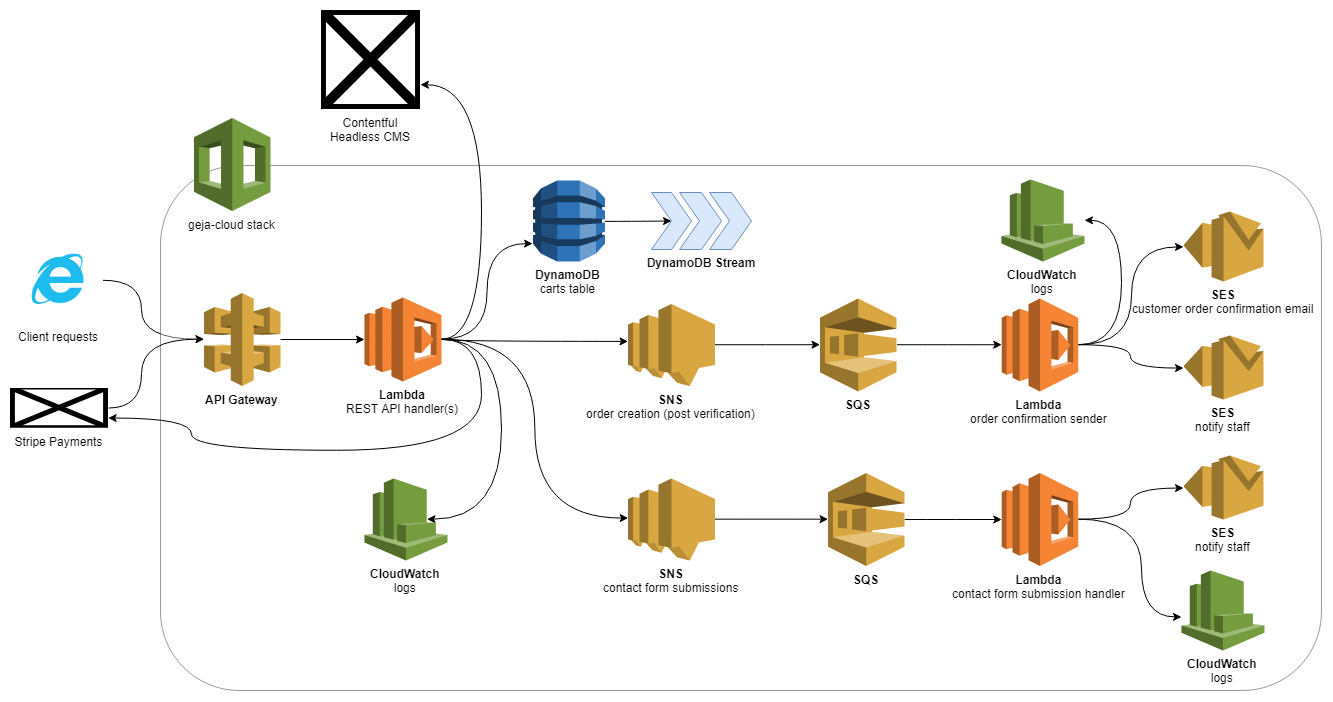

The diagram above was exported from draw.io. Its source (the exported page's mxGraphModel, read from the mxfile embedded in the PNG):
<mxGraphModel dx="2190" dy="3488" grid="1" gridSize="10" guides="1" tooltips="1" connect="1" arrows="1" fold="1" page="1" pageScale="1" pageWidth="850" pageHeight="1100" math="0" shadow="0">
  <root>
    <mxCell id="0" />
    <mxCell id="1" parent="0" />
    <mxCell id="-g8D9auRaSmbEBC0xIPZ-28" style="edgeStyle=orthogonalEdgeStyle;curved=1;rounded=0;orthogonalLoop=1;jettySize=auto;html=1;" edge="1" parent="1" source="Cm8m7he0BxCQatR_GwrA-1" target="Cm8m7he0BxCQatR_GwrA-17">
      <mxGeometry relative="1" as="geometry">
        <Array as="points">
          <mxPoint x="-300" y="-1280" />
          <mxPoint x="-300" y="-1221" />
        </Array>
      </mxGeometry>
    </mxCell>
    <mxCell id="Cm8m7he0BxCQatR_GwrA-1" value="Client requests" style="shape=image;html=1;verticalAlign=top;verticalLabelPosition=bottom;labelBackgroundColor=#ffffff;imageAspect=0;aspect=fixed;image=https://cdn3.iconfinder.com/data/icons/free-social-1/60/IE-128.png;fontColor=#000000;imageBorder=none;perimeterSpacing=0;imageBackground=none;" parent="1" vertex="1">
      <mxGeometry x="-425.5" y="-1324" width="87" height="87" as="geometry" />
    </mxCell>
    <mxCell id="Cm8m7he0BxCQatR_GwrA-2" value="" style="rounded=1;whiteSpace=wrap;html=1;opacity=40;" parent="1" vertex="1">
      <mxGeometry x="-281" y="-1395" width="1161" height="525" as="geometry" />
    </mxCell>
    <mxCell id="Cm8m7he0BxCQatR_GwrA-4" value="geja-cloud stack" style="outlineConnect=0;dashed=0;verticalLabelPosition=bottom;verticalAlign=top;align=center;html=1;shape=mxgraph.aws3.cloudformation;fillColor=#759C3E;gradientColor=none;" parent="1" vertex="1">
      <mxGeometry x="-247.5" y="-1442.5" width="76.5" height="93" as="geometry" />
    </mxCell>
    <mxCell id="-g8D9auRaSmbEBC0xIPZ-14" style="edgeStyle=orthogonalEdgeStyle;curved=1;rounded=0;orthogonalLoop=1;jettySize=auto;html=1;exitX=1;exitY=0.5;exitDx=0;exitDy=0;exitPerimeter=0;" edge="1" parent="1" source="Cm8m7he0BxCQatR_GwrA-5" target="4nB1LAQltocJ4gcDfxXh-10">
      <mxGeometry relative="1" as="geometry" />
    </mxCell>
    <mxCell id="Cm8m7he0BxCQatR_GwrA-5" value="&lt;font&gt;SQS&lt;/font&gt;" style="outlineConnect=0;dashed=0;verticalLabelPosition=bottom;verticalAlign=top;align=center;html=1;shape=mxgraph.aws3.sqs;fillColor=#D9A741;gradientColor=none;fontColor=#000000;fontStyle=1;labelPosition=center;" parent="1" vertex="1">
      <mxGeometry x="378.5" y="-1262" width="76.5" height="93" as="geometry" />
    </mxCell>
    <mxCell id="-g8D9auRaSmbEBC0xIPZ-25" style="edgeStyle=orthogonalEdgeStyle;curved=1;rounded=0;orthogonalLoop=1;jettySize=auto;html=1;" edge="1" parent="1" source="Cm8m7he0BxCQatR_GwrA-10" target="-g8D9auRaSmbEBC0xIPZ-24">
      <mxGeometry relative="1" as="geometry" />
    </mxCell>
    <mxCell id="-g8D9auRaSmbEBC0xIPZ-26" style="edgeStyle=orthogonalEdgeStyle;curved=1;rounded=0;orthogonalLoop=1;jettySize=auto;html=1;" edge="1" parent="1" source="Cm8m7he0BxCQatR_GwrA-10" target="-g8D9auRaSmbEBC0xIPZ-22">
      <mxGeometry relative="1" as="geometry">
        <Array as="points">
          <mxPoint x="700" y="-1041" />
          <mxPoint x="700" y="-944" />
        </Array>
      </mxGeometry>
    </mxCell>
    <mxCell id="Cm8m7he0BxCQatR_GwrA-10" value="&lt;b&gt;Lambda&lt;/b&gt;&lt;br&gt;contact form submission handler" style="outlineConnect=0;dashed=0;verticalLabelPosition=bottom;verticalAlign=top;align=center;html=1;shape=mxgraph.aws3.lambda;fillColor=#F58534;gradientColor=none;" parent="1" vertex="1">
      <mxGeometry x="560.25" y="-1087.5" width="76.5" height="93" as="geometry" />
    </mxCell>
    <mxCell id="4nB1LAQltocJ4gcDfxXh-9" style="edgeStyle=orthogonalEdgeStyle;curved=1;rounded=0;orthogonalLoop=1;jettySize=auto;html=1;exitX=1;exitY=0.5;exitDx=0;exitDy=0;exitPerimeter=0;" parent="1" source="Cm8m7he0BxCQatR_GwrA-12" target="4nB1LAQltocJ4gcDfxXh-6" edge="1">
      <mxGeometry relative="1" as="geometry" />
    </mxCell>
    <mxCell id="Cm8m7he0BxCQatR_GwrA-12" value="DynamoDB&lt;span style=&quot;font-weight: normal&quot;&gt;&lt;br&gt;carts table&lt;/span&gt;" style="outlineConnect=0;dashed=0;verticalLabelPosition=bottom;verticalAlign=top;align=center;html=1;shape=mxgraph.aws3.dynamo_db;fillColor=#2E73B8;gradientColor=none;fontStyle=1" parent="1" vertex="1">
      <mxGeometry x="91.5" y="-1380" width="72" height="81" as="geometry" />
    </mxCell>
    <mxCell id="Cm8m7he0BxCQatR_GwrA-17" value="API Gateway" style="outlineConnect=0;dashed=0;verticalLabelPosition=bottom;verticalAlign=top;align=center;html=1;shape=mxgraph.aws3.api_gateway;fillColor=#D9A741;gradientColor=none;fontStyle=1" parent="1" vertex="1">
      <mxGeometry x="-237.5" y="-1267.5" width="76.5" height="93" as="geometry" />
    </mxCell>
    <mxCell id="Cm8m7he0BxCQatR_GwrA-24" style="edgeStyle=orthogonalEdgeStyle;curved=1;rounded=0;orthogonalLoop=1;jettySize=auto;html=1;exitX=1;exitY=0.5;exitDx=0;exitDy=0;exitPerimeter=0;entryX=0.75;entryY=0.5;entryDx=0;entryDy=0;entryPerimeter=0;" parent="1" source="Cm8m7he0BxCQatR_GwrA-20" target="4nB1LAQltocJ4gcDfxXh-17" edge="1">
      <mxGeometry relative="1" as="geometry">
        <mxPoint x="76" y="-1014" as="targetPoint" />
        <Array as="points">
          <mxPoint x="60" y="-1221" />
          <mxPoint x="60" y="-1041" />
        </Array>
      </mxGeometry>
    </mxCell>
    <mxCell id="Cm8m7he0BxCQatR_GwrA-25" style="edgeStyle=orthogonalEdgeStyle;curved=1;rounded=0;orthogonalLoop=1;jettySize=auto;html=1;entryX=0;entryY=0.78;entryDx=0;entryDy=0;entryPerimeter=0;startArrow=none;startFill=0;" parent="1" source="Cm8m7he0BxCQatR_GwrA-20" target="Cm8m7he0BxCQatR_GwrA-12" edge="1">
      <mxGeometry relative="1" as="geometry" />
    </mxCell>
    <mxCell id="-g8D9auRaSmbEBC0xIPZ-4" style="edgeStyle=orthogonalEdgeStyle;rounded=0;orthogonalLoop=1;jettySize=auto;html=1;curved=1;entryX=1;entryY=0.75;entryDx=0;entryDy=0;" edge="1" parent="1" source="Cm8m7he0BxCQatR_GwrA-20" target="-g8D9auRaSmbEBC0xIPZ-1">
      <mxGeometry relative="1" as="geometry">
        <Array as="points">
          <mxPoint x="40" y="-1221" />
          <mxPoint x="40" y="-1476" />
        </Array>
      </mxGeometry>
    </mxCell>
    <mxCell id="-g8D9auRaSmbEBC0xIPZ-5" style="edgeStyle=orthogonalEdgeStyle;curved=1;rounded=0;orthogonalLoop=1;jettySize=auto;html=1;entryX=0;entryY=0.48;entryDx=0;entryDy=0;entryPerimeter=0;" edge="1" parent="1" source="Cm8m7he0BxCQatR_GwrA-20" target="-g8D9auRaSmbEBC0xIPZ-3">
      <mxGeometry relative="1" as="geometry" />
    </mxCell>
    <mxCell id="-g8D9auRaSmbEBC0xIPZ-30" style="edgeStyle=orthogonalEdgeStyle;curved=1;rounded=0;orthogonalLoop=1;jettySize=auto;html=1;entryX=1;entryY=0.75;entryDx=0;entryDy=0;" edge="1" parent="1" source="Cm8m7he0BxCQatR_GwrA-20" target="-g8D9auRaSmbEBC0xIPZ-27">
      <mxGeometry relative="1" as="geometry">
        <Array as="points">
          <mxPoint x="40" y="-1221" />
          <mxPoint x="40" y="-1110" />
          <mxPoint x="-250" y="-1110" />
          <mxPoint x="-250" y="-1142" />
        </Array>
      </mxGeometry>
    </mxCell>
    <mxCell id="Cm8m7he0BxCQatR_GwrA-20" value="&lt;b&gt;Lambda&lt;/b&gt;&lt;br&gt;REST API handler(s)&lt;br&gt;" style="outlineConnect=0;dashed=0;verticalLabelPosition=bottom;verticalAlign=top;align=center;html=1;shape=mxgraph.aws3.lambda;fillColor=#F58534;gradientColor=none;" parent="1" vertex="1">
      <mxGeometry x="-77" y="-1263" width="77" height="84" as="geometry" />
    </mxCell>
    <mxCell id="Cm8m7he0BxCQatR_GwrA-21" value="" style="edgeStyle=none;rounded=0;orthogonalLoop=1;jettySize=auto;html=1;startArrow=none;startFill=0;endArrow=classic;endFill=1;fontColor=#000000;align=left;" parent="1" source="Cm8m7he0BxCQatR_GwrA-17" target="Cm8m7he0BxCQatR_GwrA-20" edge="1">
      <mxGeometry relative="1" as="geometry" />
    </mxCell>
    <mxCell id="4nB1LAQltocJ4gcDfxXh-5" value="DynamoDB Stream" style="group;verticalAlign=top;labelPosition=center;verticalLabelPosition=bottom;align=center;fontStyle=1" parent="1" vertex="1" connectable="0">
      <mxGeometry x="210" y="-1368" width="100" height="57" as="geometry" />
    </mxCell>
    <mxCell id="4nB1LAQltocJ4gcDfxXh-6" value="" style="shape=step;perimeter=stepPerimeter;fixedSize=1;points=[];fillColor=#dae8fc;strokeColor=#6c8ebf;" parent="4nB1LAQltocJ4gcDfxXh-5" vertex="1">
      <mxGeometry width="40" height="57" as="geometry" />
    </mxCell>
    <mxCell id="4nB1LAQltocJ4gcDfxXh-7" value="" style="shape=step;perimeter=stepPerimeter;fixedSize=1;points=[];fillColor=#dae8fc;strokeColor=#6c8ebf;fontStyle=1" parent="4nB1LAQltocJ4gcDfxXh-5" vertex="1">
      <mxGeometry x="28" width="42" height="57" as="geometry" />
    </mxCell>
    <mxCell id="4nB1LAQltocJ4gcDfxXh-8" value="" style="shape=step;perimeter=stepPerimeter;fixedSize=1;points=[];fillColor=#dae8fc;strokeColor=#6c8ebf;" parent="4nB1LAQltocJ4gcDfxXh-5" vertex="1">
      <mxGeometry x="58" width="42" height="57" as="geometry" />
    </mxCell>
    <mxCell id="4nB1LAQltocJ4gcDfxXh-19" style="edgeStyle=orthogonalEdgeStyle;curved=1;rounded=0;orthogonalLoop=1;jettySize=auto;html=1;exitX=1;exitY=0.5;exitDx=0;exitDy=0;exitPerimeter=0;" parent="1" source="Cm8m7he0BxCQatR_GwrA-20" target="4nB1LAQltocJ4gcDfxXh-11" edge="1">
      <mxGeometry relative="1" as="geometry">
        <Array as="points">
          <mxPoint y="-1219" />
        </Array>
      </mxGeometry>
    </mxCell>
    <mxCell id="-g8D9auRaSmbEBC0xIPZ-15" style="edgeStyle=orthogonalEdgeStyle;curved=1;rounded=0;orthogonalLoop=1;jettySize=auto;html=1;exitX=1;exitY=0.5;exitDx=0;exitDy=0;exitPerimeter=0;" edge="1" parent="1" source="4nB1LAQltocJ4gcDfxXh-10" target="-g8D9auRaSmbEBC0xIPZ-6">
      <mxGeometry relative="1" as="geometry">
        <Array as="points">
          <mxPoint x="690" y="-1216" />
          <mxPoint x="690" y="-1314" />
        </Array>
      </mxGeometry>
    </mxCell>
    <mxCell id="-g8D9auRaSmbEBC0xIPZ-16" style="edgeStyle=orthogonalEdgeStyle;curved=1;rounded=0;orthogonalLoop=1;jettySize=auto;html=1;" edge="1" parent="1" source="4nB1LAQltocJ4gcDfxXh-10" target="-g8D9auRaSmbEBC0xIPZ-7">
      <mxGeometry relative="1" as="geometry" />
    </mxCell>
    <mxCell id="-g8D9auRaSmbEBC0xIPZ-21" style="edgeStyle=orthogonalEdgeStyle;curved=1;rounded=0;orthogonalLoop=1;jettySize=auto;html=1;exitX=1;exitY=0.5;exitDx=0;exitDy=0;exitPerimeter=0;" edge="1" parent="1" source="4nB1LAQltocJ4gcDfxXh-10" target="-g8D9auRaSmbEBC0xIPZ-20">
      <mxGeometry relative="1" as="geometry">
        <Array as="points">
          <mxPoint x="680" y="-1216" />
          <mxPoint x="680" y="-1340" />
        </Array>
      </mxGeometry>
    </mxCell>
    <mxCell id="4nB1LAQltocJ4gcDfxXh-10" value="&lt;b&gt;Lambda&lt;/b&gt;&lt;br&gt;order confirmation sender" style="outlineConnect=0;dashed=0;verticalLabelPosition=bottom;verticalAlign=top;align=center;html=1;shape=mxgraph.aws3.lambda;fillColor=#F58534;gradientColor=none;" parent="1" vertex="1">
      <mxGeometry x="560.25" y="-1262" width="76.5" height="93" as="geometry" />
    </mxCell>
    <mxCell id="-g8D9auRaSmbEBC0xIPZ-13" style="edgeStyle=orthogonalEdgeStyle;curved=1;rounded=0;orthogonalLoop=1;jettySize=auto;html=1;exitX=1;exitY=0.5;exitDx=0;exitDy=0;exitPerimeter=0;" edge="1" parent="1" source="4nB1LAQltocJ4gcDfxXh-11" target="Cm8m7he0BxCQatR_GwrA-5">
      <mxGeometry relative="1" as="geometry" />
    </mxCell>
    <mxCell id="4nB1LAQltocJ4gcDfxXh-11" value="SNS&lt;br&gt;&lt;div&gt;&lt;span style=&quot;font-weight: 400&quot;&gt;order creation (post verification)&lt;/span&gt;&lt;/div&gt;" style="outlineConnect=0;dashed=0;verticalLabelPosition=bottom;verticalAlign=top;align=center;html=1;shape=mxgraph.aws3.sns;fillColor=#D9A741;gradientColor=none;fontStyle=1" parent="1" vertex="1">
      <mxGeometry x="186.5" y="-1256.5" width="87" height="82" as="geometry" />
    </mxCell>
    <mxCell id="4nB1LAQltocJ4gcDfxXh-17" value="CloudWatch&lt;br&gt;&lt;span&gt;&lt;span style=&quot;font-weight: normal&quot;&gt;logs&lt;/span&gt;&lt;br&gt;&lt;/span&gt;" style="outlineConnect=0;dashed=0;verticalLabelPosition=bottom;verticalAlign=top;align=center;html=1;shape=mxgraph.aws3.cloudwatch;fillColor=#759C3E;gradientColor=none;fontColor=#000000;fontStyle=1" parent="1" vertex="1">
      <mxGeometry x="-77" y="-1082" width="83" height="82" as="geometry" />
    </mxCell>
    <mxCell id="-g8D9auRaSmbEBC0xIPZ-1" value="Contentful&#10;Headless CMS" style="shape=image;imageAspect=0;aspect=fixed;verticalLabelPosition=bottom;verticalAlign=top;image=https://media.trustradius.com/product-logos/f6/rJ/S0607PT3D0G7.PNG;fontStyle=0" vertex="1" parent="1">
      <mxGeometry x="-120" y="-1550" width="99" height="99" as="geometry" />
    </mxCell>
    <mxCell id="-g8D9auRaSmbEBC0xIPZ-18" style="edgeStyle=orthogonalEdgeStyle;curved=1;rounded=0;orthogonalLoop=1;jettySize=auto;html=1;" edge="1" parent="1" source="-g8D9auRaSmbEBC0xIPZ-3" target="-g8D9auRaSmbEBC0xIPZ-17">
      <mxGeometry relative="1" as="geometry" />
    </mxCell>
    <mxCell id="-g8D9auRaSmbEBC0xIPZ-3" value="SNS&lt;br&gt;&lt;div&gt;&lt;span style=&quot;font-weight: 400&quot;&gt;contact form submissions&lt;/span&gt;&lt;/div&gt;" style="outlineConnect=0;dashed=0;verticalLabelPosition=bottom;verticalAlign=top;align=center;html=1;shape=mxgraph.aws3.sns;fillColor=#D9A741;gradientColor=none;fontStyle=1" vertex="1" parent="1">
      <mxGeometry x="186.5" y="-1082" width="87" height="82" as="geometry" />
    </mxCell>
    <mxCell id="-g8D9auRaSmbEBC0xIPZ-6" value="&lt;b&gt;SES&lt;/b&gt;&lt;br&gt;customer order confirmation email" style="outlineConnect=0;dashed=0;verticalLabelPosition=bottom;verticalAlign=top;align=center;html=1;shape=mxgraph.aws3.ses;fillColor=#D9A741;gradientColor=none;" vertex="1" parent="1">
      <mxGeometry x="742" y="-1349" width="80" height="70" as="geometry" />
    </mxCell>
    <mxCell id="-g8D9auRaSmbEBC0xIPZ-7" value="&lt;b&gt;SES&lt;/b&gt;&lt;br&gt;notify staff" style="outlineConnect=0;dashed=0;verticalLabelPosition=bottom;verticalAlign=top;align=center;html=1;shape=mxgraph.aws3.ses;fillColor=#D9A741;gradientColor=none;" vertex="1" parent="1">
      <mxGeometry x="742" y="-1225" width="80" height="64" as="geometry" />
    </mxCell>
    <mxCell id="-g8D9auRaSmbEBC0xIPZ-19" style="edgeStyle=orthogonalEdgeStyle;curved=1;rounded=0;orthogonalLoop=1;jettySize=auto;html=1;" edge="1" parent="1" source="-g8D9auRaSmbEBC0xIPZ-17" target="Cm8m7he0BxCQatR_GwrA-10">
      <mxGeometry relative="1" as="geometry" />
    </mxCell>
    <mxCell id="-g8D9auRaSmbEBC0xIPZ-17" value="&lt;font&gt;SQS&lt;/font&gt;" style="outlineConnect=0;dashed=0;verticalLabelPosition=bottom;verticalAlign=top;align=center;html=1;shape=mxgraph.aws3.sqs;fillColor=#D9A741;gradientColor=none;fontColor=#000000;fontStyle=1;labelPosition=center;" vertex="1" parent="1">
      <mxGeometry x="386.5" y="-1087.5" width="76.5" height="93" as="geometry" />
    </mxCell>
    <mxCell id="-g8D9auRaSmbEBC0xIPZ-20" value="CloudWatch&lt;br&gt;&lt;span&gt;&lt;span style=&quot;font-weight: normal&quot;&gt;logs&lt;/span&gt;&lt;br&gt;&lt;/span&gt;" style="outlineConnect=0;dashed=0;verticalLabelPosition=bottom;verticalAlign=top;align=center;html=1;shape=mxgraph.aws3.cloudwatch;fillColor=#759C3E;gradientColor=none;fontColor=#000000;fontStyle=1" vertex="1" parent="1">
      <mxGeometry x="560" y="-1381" width="83" height="82" as="geometry" />
    </mxCell>
    <mxCell id="-g8D9auRaSmbEBC0xIPZ-22" value="CloudWatch&lt;br&gt;&lt;span&gt;&lt;span style=&quot;font-weight: normal&quot;&gt;logs&lt;/span&gt;&lt;br&gt;&lt;/span&gt;" style="outlineConnect=0;dashed=0;verticalLabelPosition=bottom;verticalAlign=top;align=center;html=1;shape=mxgraph.aws3.cloudwatch;fillColor=#759C3E;gradientColor=none;fontColor=#000000;fontStyle=1" vertex="1" parent="1">
      <mxGeometry x="740" y="-990" width="83" height="80" as="geometry" />
    </mxCell>
    <mxCell id="-g8D9auRaSmbEBC0xIPZ-24" value="&lt;b&gt;SES&lt;/b&gt;&lt;br&gt;notify staff" style="outlineConnect=0;dashed=0;verticalLabelPosition=bottom;verticalAlign=top;align=center;html=1;shape=mxgraph.aws3.ses;fillColor=#D9A741;gradientColor=none;" vertex="1" parent="1">
      <mxGeometry x="742" y="-1105" width="80" height="64" as="geometry" />
    </mxCell>
    <mxCell id="-g8D9auRaSmbEBC0xIPZ-29" style="edgeStyle=orthogonalEdgeStyle;curved=1;rounded=0;orthogonalLoop=1;jettySize=auto;html=1;exitX=1;exitY=0.5;exitDx=0;exitDy=0;" edge="1" parent="1" source="-g8D9auRaSmbEBC0xIPZ-27" target="Cm8m7he0BxCQatR_GwrA-17">
      <mxGeometry relative="1" as="geometry">
        <Array as="points">
          <mxPoint x="-300" y="-1153" />
          <mxPoint x="-300" y="-1221" />
        </Array>
      </mxGeometry>
    </mxCell>
    <mxCell id="-g8D9auRaSmbEBC0xIPZ-27" value="Stripe Payments" style="shape=image;imageAspect=1;aspect=fixed;verticalLabelPosition=bottom;verticalAlign=top;image=https://assets-global.website-files.com/5c332fe832c187bbe50636db/5c332fe832c18701550638a2_Stripe_payment_logo.png;imageBackground=#ffffff;imageBorder=none;perimeterSpacing=0;strokeOpacity=100;backgroundOutline=0;perimeter=rectanglePerimeter;labelPadding=0;" vertex="1" parent="1">
      <mxGeometry x="-431" y="-1172.5" width="98" height="40" as="geometry" />
    </mxCell>
  </root>
</mxGraphModel>